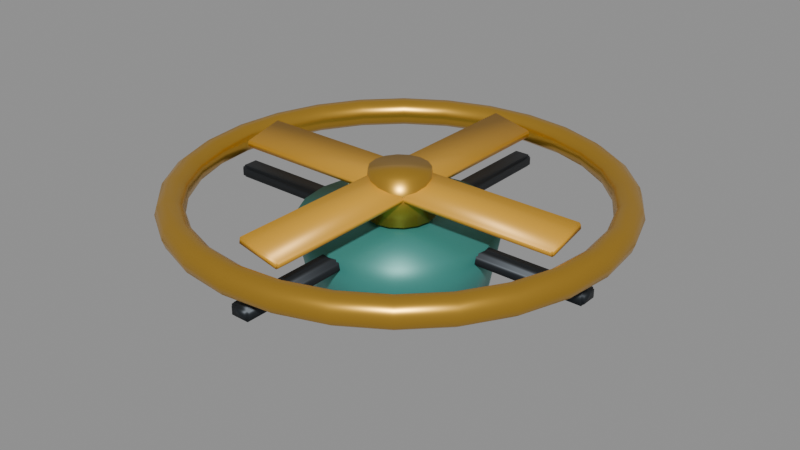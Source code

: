 # Source: drone_rotor.blend  (saved by Blender 5.2.45; exported with 4.5.12 LTS)
import bpy
from mathutils import Matrix  # noqa: F401  (used for matrix-valued properties, if any)

bpy.ops.wm.read_factory_settings(use_empty=True)
scene = bpy.context.scene
scene.name = 'Scene'

# ---- materials (node trees are filled in below, after node groups)
mat_m_droneteal = bpy.data.materials.new('M_DroneTeal')
mat_m_dronebrass = bpy.data.materials.new('M_DroneBrass')
mat_m_dronedark = bpy.data.materials.new('M_DroneDark')
mat_m_droneblade = bpy.data.materials.new('M_DroneBlade')

# ---- material node trees
mat_m_droneteal.use_nodes = True; mat_m_droneteal.node_tree.nodes.clear()
_N = mat_m_droneteal.node_tree.nodes; _L = mat_m_droneteal.node_tree.links
n0 = _N.new('ShaderNodeOutputMaterial'); n0.name = 'Material Output'; n0.location = (0, 0)
n1 = _N.new('ShaderNodeBsdfPrincipled'); n1.name = 'Principled BSDF'; n1.location = (0, 0)
n1.inputs[0].default_value = (0.04817, 0.2623, 0.2307, 1.0)
n1.inputs[1].default_value = 0.25
n1.inputs[2].default_value = 0.42
n1.inputs[10].default_value = 0.005
_L.new(n1.outputs[0], n0.inputs[0])
n0.is_active_output = True
mat_m_dronebrass.use_nodes = True; mat_m_dronebrass.node_tree.nodes.clear()
_N = mat_m_dronebrass.node_tree.nodes; _L = mat_m_dronebrass.node_tree.links
n0 = _N.new('ShaderNodeOutputMaterial'); n0.name = 'Material Output'; n0.location = (0, 0)
n1 = _N.new('ShaderNodeBsdfPrincipled'); n1.name = 'Principled BSDF'; n1.location = (0, 0)
n1.inputs[0].default_value = (0.6584, 0.3712, 0.04519, 1.0)
n1.inputs[1].default_value = 0.8
n1.inputs[2].default_value = 0.32
n1.inputs[10].default_value = 0.005
_L.new(n1.outputs[0], n0.inputs[0])
n0.is_active_output = True
mat_m_dronedark.use_nodes = True; mat_m_dronedark.node_tree.nodes.clear()
_N = mat_m_dronedark.node_tree.nodes; _L = mat_m_dronedark.node_tree.links
n0 = _N.new('ShaderNodeOutputMaterial'); n0.name = 'Material Output'; n0.location = (0, 0)
n1 = _N.new('ShaderNodeBsdfPrincipled'); n1.name = 'Principled BSDF'; n1.location = (0, 0)
n1.inputs[0].default_value = (0.02732, 0.0331, 0.03955, 1.0)
n1.inputs[1].default_value = 0.65
n1.inputs[2].default_value = 0.45
n1.inputs[10].default_value = 0.005
_L.new(n1.outputs[0], n0.inputs[0])
n0.is_active_output = True
mat_m_droneblade.use_nodes = True; mat_m_droneblade.node_tree.nodes.clear()
_N = mat_m_droneblade.node_tree.nodes; _L = mat_m_droneblade.node_tree.links
n0 = _N.new('ShaderNodeOutputMaterial'); n0.name = 'Material Output'; n0.location = (0, 0)
n1 = _N.new('ShaderNodeBsdfPrincipled'); n1.name = 'Principled BSDF'; n1.location = (0, 0)
n1.inputs[0].default_value = (0.7605, 0.3916, 0.02732, 1.0)
n1.inputs[1].default_value = 0.18
n1.inputs[2].default_value = 0.4
n1.inputs[10].default_value = 0.005
_L.new(n1.outputs[0], n0.inputs[0])
n0.is_active_output = True

# ---- meshes
me_dronerotor_motor = bpy.data.meshes.new('DroneRotor_Motor')
me_dronerotor_motor.from_pydata([(0.0, 0.105, -0.0425), (0.0, 0.12, 0.0425), (0.03245, 0.09986, -0.0425), (0.03708, 0.1141, 0.0425), (0.06172, 0.08495, -0.0425), (0.07053, 0.09708, 0.0425), (0.08495, 0.06172, -0.0425), (0.09708, 0.07053, 0.0425), (0.09986, 0.03245, -0.0425), (0.1141, 0.03708, 0.0425), (0.105, 0.0, -0.0425), (0.12, 0.0, 0.0425), (0.09986, -0.03245, -0.0425), (0.1141, -0.03708, 0.0425), (0.08495, -0.06172, -0.0425), (0.09708, -0.07053, 0.0425), (0.06172, -0.08495, -0.0425), (0.07053, -0.09708, 0.0425), (0.03245, -0.09986, -0.0425), (0.03708, -0.1141, 0.0425), (0.0, -0.105, -0.0425), (0.0, -0.12, 0.0425), (-0.03245, -0.09986, -0.0425), (-0.03708, -0.1141, 0.0425), (-0.06172, -0.08495, -0.0425), (-0.07053, -0.09708, 0.0425), (-0.08495, -0.06172, -0.0425), (-0.09708, -0.07053, 0.0425), (-0.09986, -0.03245, -0.0425), (-0.1141, -0.03708, 0.0425), (-0.105, 0.0, -0.0425), (-0.12, 0.0, 0.0425), (-0.09986, 0.03245, -0.0425), (-0.1141, 0.03708, 0.0425), (-0.08495, 0.06172, -0.0425), (-0.09708, 0.07053, 0.0425), (-0.06172, 0.08495, -0.0425), (-0.07053, 0.09708, 0.0425), (-0.03245, 0.09986, -0.0425), (-0.03708, 0.1141, 0.0425)], [], [(0, 1, 3, 2), (2, 3, 5, 4), (4, 5, 7, 6), (6, 7, 9, 8), (8, 9, 11, 10), (10, 11, 13, 12), (12, 13, 15, 14), (14, 15, 17, 16), (16, 17, 19, 18), (18, 19, 21, 20), (20, 21, 23, 22), (22, 23, 25, 24), (24, 25, 27, 26), (26, 27, 29, 28), (28, 29, 31, 30), (30, 31, 33, 32), (32, 33, 35, 34), (34, 35, 37, 36), (3, 1, 39, 37, 35, 33, 31, 29, 27, 25, 23, 21, 19, 17, 15, 13, 11, 9, 7, 5), (36, 37, 39, 38), (38, 39, 1, 0), (0, 2, 4, 6, 8, 10, 12, 14, 16, 18, 20, 22, 24, 26, 28, 30, 32, 34, 36, 38)])
me_dronerotor_motor.polygons.foreach_set('use_smooth', [True] * 22)
me_dronerotor_motor.materials.append(mat_m_droneteal)
me_dronerotor_motor.update()
me_dronerotor_shroud = bpy.data.meshes.new('DroneRotor_Shroud')
me_dronerotor_shroud.from_pydata([(0.272, 0.0, 0.0), (0.2688, 0.0, 0.009992), (0.2603, 0.0, 0.01617), (0.2497, 0.0, 0.01617), (0.2412, 0.0, 0.009992), (0.238, 0.0, 2.082e-18), (0.2412, 0.0, -0.009992), (0.2497, 0.0, -0.01617), (0.2603, 0.0, -0.01617), (0.2688, 0.0, -0.009992), (0.2652, 0.06053, 0.0), (0.262, 0.0598, 0.009992), (0.2537, 0.05791, 0.01617), (0.2435, 0.05557, 0.01617), (0.2352, 0.05368, 0.009992), (0.232, 0.05296, 2.082e-18), (0.2352, 0.05368, -0.009992), (0.2435, 0.05557, -0.01617), (0.2537, 0.05791, -0.01617), (0.262, 0.0598, -0.009992), (0.2451, 0.118, 0.0), (0.2421, 0.1166, 0.009992), (0.2345, 0.1129, 0.01617), (0.225, 0.1084, 0.01617), (0.2174, 0.1047, 0.009992), (0.2144, 0.1033, 2.082e-18), (0.2174, 0.1047, -0.009992), (0.225, 0.1084, -0.01617), (0.2345, 0.1129, -0.01617), (0.2421, 0.1166, -0.009992), (0.2127, 0.1696, 0.0), (0.2101, 0.1676, 0.009992), (0.2035, 0.1623, 0.01617), (0.1953, 0.1557, 0.01617), (0.1886, 0.1504, 0.009992), (0.1861, 0.1484, 2.082e-18), (0.1886, 0.1504, -0.009992), (0.1953, 0.1557, -0.01617), (0.2035, 0.1623, -0.01617), (0.2101, 0.1676, -0.009992), (0.1696, 0.2127, 0.0), (0.1676, 0.2101, 0.009992), (0.1623, 0.2035, 0.01617), (0.1557, 0.1953, 0.01617), (0.1504, 0.1886, 0.009992), (0.1484, 0.1861, 2.082e-18), (0.1504, 0.1886, -0.009992), (0.1557, 0.1953, -0.01617), (0.1623, 0.2035, -0.01617), (0.1676, 0.2101, -0.009992), (0.118, 0.2451, 0.0), (0.1166, 0.2421, 0.009992), (0.1129, 0.2345, 0.01617), (0.1084, 0.225, 0.01617), (0.1047, 0.2174, 0.009992), (0.1033, 0.2144, 2.082e-18), (0.1047, 0.2174, -0.009992), (0.1084, 0.225, -0.01617), (0.1129, 0.2345, -0.01617), (0.1166, 0.2421, -0.009992), (0.06053, 0.2652, 0.0), (0.0598, 0.262, 0.009992), (0.05791, 0.2537, 0.01617), (0.05557, 0.2435, 0.01617), (0.05368, 0.2352, 0.009992), (0.05296, 0.232, 2.082e-18), (0.05368, 0.2352, -0.009992), (0.05557, 0.2435, -0.01617), (0.05791, 0.2537, -0.01617), (0.0598, 0.262, -0.009992), (1.666e-17, 0.272, 0.0), (1.646e-17, 0.2688, 0.009992), (1.594e-17, 0.2603, 0.01617), (1.529e-17, 0.2497, 0.01617), (1.477e-17, 0.2412, 0.009992), (1.457e-17, 0.238, 2.082e-18), (1.477e-17, 0.2412, -0.009992), (1.529e-17, 0.2497, -0.01617), (1.594e-17, 0.2603, -0.01617), (1.646e-17, 0.2688, -0.009992), (-0.06053, 0.2652, 0.0), (-0.0598, 0.262, 0.009992), (-0.05791, 0.2537, 0.01617), (-0.05557, 0.2435, 0.01617), (-0.05368, 0.2352, 0.009992), (-0.05296, 0.232, 2.082e-18), (-0.05368, 0.2352, -0.009992), (-0.05557, 0.2435, -0.01617), (-0.05791, 0.2537, -0.01617), (-0.0598, 0.262, -0.009992), (-0.118, 0.2451, 0.0), (-0.1166, 0.2421, 0.009992), (-0.1129, 0.2345, 0.01617), (-0.1084, 0.225, 0.01617), (-0.1047, 0.2174, 0.009992), (-0.1033, 0.2144, 2.082e-18), (-0.1047, 0.2174, -0.009992), (-0.1084, 0.225, -0.01617), (-0.1129, 0.2345, -0.01617), (-0.1166, 0.2421, -0.009992), (-0.1696, 0.2127, 0.0), (-0.1676, 0.2101, 0.009992), (-0.1623, 0.2035, 0.01617), (-0.1557, 0.1953, 0.01617), (-0.1504, 0.1886, 0.009992), (-0.1484, 0.1861, 2.082e-18), (-0.1504, 0.1886, -0.009992), (-0.1557, 0.1953, -0.01617), (-0.1623, 0.2035, -0.01617), (-0.1676, 0.2101, -0.009992), (-0.2127, 0.1696, 0.0), (-0.2101, 0.1676, 0.009992), (-0.2035, 0.1623, 0.01617), (-0.1953, 0.1557, 0.01617), (-0.1886, 0.1504, 0.009992), (-0.1861, 0.1484, 2.082e-18), (-0.1886, 0.1504, -0.009992), (-0.1953, 0.1557, -0.01617), (-0.2035, 0.1623, -0.01617), (-0.2101, 0.1676, -0.009992), (-0.2451, 0.118, 0.0), (-0.2421, 0.1166, 0.009992), (-0.2345, 0.1129, 0.01617), (-0.225, 0.1084, 0.01617), (-0.2174, 0.1047, 0.009992), (-0.2144, 0.1033, 2.082e-18), (-0.2174, 0.1047, -0.009992), (-0.225, 0.1084, -0.01617), (-0.2345, 0.1129, -0.01617), (-0.2421, 0.1166, -0.009992), (-0.2652, 0.06053, 0.0), (-0.262, 0.0598, 0.009992), (-0.2537, 0.05791, 0.01617), (-0.2435, 0.05557, 0.01617), (-0.2352, 0.05368, 0.009992), (-0.232, 0.05296, 2.082e-18), (-0.2352, 0.05368, -0.009992), (-0.2435, 0.05557, -0.01617), (-0.2537, 0.05791, -0.01617), (-0.262, 0.0598, -0.009992), (-0.272, 3.331e-17, 0.0), (-0.2688, 3.291e-17, 0.009992), (-0.2603, 3.187e-17, 0.01617), (-0.2497, 3.059e-17, 0.01617), (-0.2412, 2.954e-17, 0.009992), (-0.238, 2.915e-17, 2.082e-18), (-0.2412, 2.954e-17, -0.009992), (-0.2497, 3.059e-17, -0.01617), (-0.2603, 3.187e-17, -0.01617), (-0.2688, 3.291e-17, -0.009992), (-0.2652, -0.06053, 0.0), (-0.262, -0.0598, 0.009992), (-0.2537, -0.05791, 0.01617), (-0.2435, -0.05557, 0.01617), (-0.2352, -0.05368, 0.009992), (-0.232, -0.05296, 2.082e-18), (-0.2352, -0.05368, -0.009992), (-0.2435, -0.05557, -0.01617), (-0.2537, -0.05791, -0.01617), (-0.262, -0.0598, -0.009992), (-0.2451, -0.118, 0.0), (-0.2421, -0.1166, 0.009992), (-0.2345, -0.1129, 0.01617), (-0.225, -0.1084, 0.01617), (-0.2174, -0.1047, 0.009992), (-0.2144, -0.1033, 2.082e-18), (-0.2174, -0.1047, -0.009992), (-0.225, -0.1084, -0.01617), (-0.2345, -0.1129, -0.01617), (-0.2421, -0.1166, -0.009992), (-0.2127, -0.1696, 0.0), (-0.2101, -0.1676, 0.009992), (-0.2035, -0.1623, 0.01617), (-0.1953, -0.1557, 0.01617), (-0.1886, -0.1504, 0.009992), (-0.1861, -0.1484, 2.082e-18), (-0.1886, -0.1504, -0.009992), (-0.1953, -0.1557, -0.01617), (-0.2035, -0.1623, -0.01617), (-0.2101, -0.1676, -0.009992), (-0.1696, -0.2127, 0.0), (-0.1676, -0.2101, 0.009992), (-0.1623, -0.2035, 0.01617), (-0.1557, -0.1953, 0.01617), (-0.1504, -0.1886, 0.009992), (-0.1484, -0.1861, 2.082e-18), (-0.1504, -0.1886, -0.009992), (-0.1557, -0.1953, -0.01617), (-0.1623, -0.2035, -0.01617), (-0.1676, -0.2101, -0.009992), (-0.118, -0.2451, 0.0), (-0.1166, -0.2421, 0.009992), (-0.1129, -0.2345, 0.01617), (-0.1084, -0.225, 0.01617), (-0.1047, -0.2174, 0.009992), (-0.1033, -0.2144, 2.082e-18), (-0.1047, -0.2174, -0.009992), (-0.1084, -0.225, -0.01617), (-0.1129, -0.2345, -0.01617), (-0.1166, -0.2421, -0.009992), (-0.06053, -0.2652, 0.0), (-0.0598, -0.262, 0.009992), (-0.05791, -0.2537, 0.01617), (-0.05557, -0.2435, 0.01617), (-0.05368, -0.2352, 0.009992), (-0.05296, -0.232, 2.082e-18), (-0.05368, -0.2352, -0.009992), (-0.05557, -0.2435, -0.01617), (-0.05791, -0.2537, -0.01617), (-0.0598, -0.262, -0.009992), (-4.997e-17, -0.272, 0.0), (-4.937e-17, -0.2688, 0.009992), (-4.781e-17, -0.2603, 0.01617), (-4.588e-17, -0.2497, 0.01617), (-4.432e-17, -0.2412, 0.009992), (-4.372e-17, -0.238, 2.082e-18), (-4.432e-17, -0.2412, -0.009992), (-4.588e-17, -0.2497, -0.01617), (-4.781e-17, -0.2603, -0.01617), (-4.937e-17, -0.2688, -0.009992), (0.06053, -0.2652, 0.0), (0.0598, -0.262, 0.009992), (0.05791, -0.2537, 0.01617), (0.05557, -0.2435, 0.01617), (0.05368, -0.2352, 0.009992), (0.05296, -0.232, 2.082e-18), (0.05368, -0.2352, -0.009992), (0.05557, -0.2435, -0.01617), (0.05791, -0.2537, -0.01617), (0.0598, -0.262, -0.009992), (0.118, -0.2451, 0.0), (0.1166, -0.2421, 0.009992), (0.1129, -0.2345, 0.01617), (0.1084, -0.225, 0.01617), (0.1047, -0.2174, 0.009992), (0.1033, -0.2144, 2.082e-18), (0.1047, -0.2174, -0.009992), (0.1084, -0.225, -0.01617), (0.1129, -0.2345, -0.01617), (0.1166, -0.2421, -0.009992), (0.1696, -0.2127, 0.0), (0.1676, -0.2101, 0.009992), (0.1623, -0.2035, 0.01617), (0.1557, -0.1953, 0.01617), (0.1504, -0.1886, 0.009992), (0.1484, -0.1861, 2.082e-18), (0.1504, -0.1886, -0.009992), (0.1557, -0.1953, -0.01617), (0.1623, -0.2035, -0.01617), (0.1676, -0.2101, -0.009992), (0.2127, -0.1696, 0.0), (0.2101, -0.1676, 0.009992), (0.2035, -0.1623, 0.01617), (0.1953, -0.1557, 0.01617), (0.1886, -0.1504, 0.009992), (0.1861, -0.1484, 2.082e-18), (0.1886, -0.1504, -0.009992), (0.1953, -0.1557, -0.01617), (0.2035, -0.1623, -0.01617), (0.2101, -0.1676, -0.009992), (0.2451, -0.118, 0.0), (0.2421, -0.1166, 0.009992), (0.2345, -0.1129, 0.01617), (0.225, -0.1084, 0.01617), (0.2174, -0.1047, 0.009992), (0.2144, -0.1033, 2.082e-18), (0.2174, -0.1047, -0.009992), (0.225, -0.1084, -0.01617), (0.2345, -0.1129, -0.01617), (0.2421, -0.1166, -0.009992), (0.2652, -0.06053, 0.0), (0.262, -0.0598, 0.009992), (0.2537, -0.05791, 0.01617), (0.2435, -0.05557, 0.01617), (0.2352, -0.05368, 0.009992), (0.232, -0.05296, 2.082e-18), (0.2352, -0.05368, -0.009992), (0.2435, -0.05557, -0.01617), (0.2537, -0.05791, -0.01617), (0.262, -0.0598, -0.009992)], [], [(0, 10, 11, 1), (1, 11, 12, 2), (2, 12, 13, 3), (3, 13, 14, 4), (4, 14, 15, 5), (5, 15, 16, 6), (6, 16, 17, 7), (7, 17, 18, 8), (8, 18, 19, 9), (9, 19, 10, 0), (10, 20, 21, 11), (11, 21, 22, 12), (12, 22, 23, 13), (13, 23, 24, 14), (14, 24, 25, 15), (15, 25, 26, 16), (16, 26, 27, 17), (17, 27, 28, 18), (18, 28, 29, 19), (19, 29, 20, 10), (20, 30, 31, 21), (21, 31, 32, 22), (22, 32, 33, 23), (23, 33, 34, 24), (24, 34, 35, 25), (25, 35, 36, 26), (26, 36, 37, 27), (27, 37, 38, 28), (28, 38, 39, 29), (29, 39, 30, 20), (30, 40, 41, 31), (31, 41, 42, 32), (32, 42, 43, 33), (33, 43, 44, 34), (34, 44, 45, 35), (35, 45, 46, 36), (36, 46, 47, 37), (37, 47, 48, 38), (38, 48, 49, 39), (39, 49, 40, 30), (40, 50, 51, 41), (41, 51, 52, 42), (42, 52, 53, 43), (43, 53, 54, 44), (44, 54, 55, 45), (45, 55, 56, 46), (46, 56, 57, 47), (47, 57, 58, 48), (48, 58, 59, 49), (49, 59, 50, 40), (50, 60, 61, 51), (51, 61, 62, 52), (52, 62, 63, 53), (53, 63, 64, 54), (54, 64, 65, 55), (55, 65, 66, 56), (56, 66, 67, 57), (57, 67, 68, 58), (58, 68, 69, 59), (59, 69, 60, 50), (60, 70, 71, 61), (61, 71, 72, 62), (62, 72, 73, 63), (63, 73, 74, 64), (64, 74, 75, 65), (65, 75, 76, 66), (66, 76, 77, 67), (67, 77, 78, 68), (68, 78, 79, 69), (69, 79, 70, 60), (70, 80, 81, 71), (71, 81, 82, 72), (72, 82, 83, 73), (73, 83, 84, 74), (74, 84, 85, 75), (75, 85, 86, 76), (76, 86, 87, 77), (77, 87, 88, 78), (78, 88, 89, 79), (79, 89, 80, 70), (80, 90, 91, 81), (81, 91, 92, 82), (82, 92, 93, 83), (83, 93, 94, 84), (84, 94, 95, 85), (85, 95, 96, 86), (86, 96, 97, 87), (87, 97, 98, 88), (88, 98, 99, 89), (89, 99, 90, 80), (90, 100, 101, 91), (91, 101, 102, 92), (92, 102, 103, 93), (93, 103, 104, 94), (94, 104, 105, 95), (95, 105, 106, 96), (96, 106, 107, 97), (97, 107, 108, 98), (98, 108, 109, 99), (99, 109, 100, 90), (100, 110, 111, 101), (101, 111, 112, 102), (102, 112, 113, 103), (103, 113, 114, 104), (104, 114, 115, 105), (105, 115, 116, 106), (106, 116, 117, 107), (107, 117, 118, 108), (108, 118, 119, 109), (109, 119, 110, 100), (110, 120, 121, 111), (111, 121, 122, 112), (112, 122, 123, 113), (113, 123, 124, 114), (114, 124, 125, 115), (115, 125, 126, 116), (116, 126, 127, 117), (117, 127, 128, 118), (118, 128, 129, 119), (119, 129, 120, 110), (120, 130, 131, 121), (121, 131, 132, 122), (122, 132, 133, 123), (123, 133, 134, 124), (124, 134, 135, 125), (125, 135, 136, 126), (126, 136, 137, 127), (127, 137, 138, 128), (128, 138, 139, 129), (129, 139, 130, 120), (130, 140, 141, 131), (131, 141, 142, 132), (132, 142, 143, 133), (133, 143, 144, 134), (134, 144, 145, 135), (135, 145, 146, 136), (136, 146, 147, 137), (137, 147, 148, 138), (138, 148, 149, 139), (139, 149, 140, 130), (140, 150, 151, 141), (141, 151, 152, 142), (142, 152, 153, 143), (143, 153, 154, 144), (144, 154, 155, 145), (145, 155, 156, 146), (146, 156, 157, 147), (147, 157, 158, 148), (148, 158, 159, 149), (149, 159, 150, 140), (150, 160, 161, 151), (151, 161, 162, 152), (152, 162, 163, 153), (153, 163, 164, 154), (154, 164, 165, 155), (155, 165, 166, 156), (156, 166, 167, 157), (157, 167, 168, 158), (158, 168, 169, 159), (159, 169, 160, 150), (160, 170, 171, 161), (161, 171, 172, 162), (162, 172, 173, 163), (163, 173, 174, 164), (164, 174, 175, 165), (165, 175, 176, 166), (166, 176, 177, 167), (167, 177, 178, 168), (168, 178, 179, 169), (169, 179, 170, 160), (170, 180, 181, 171), (171, 181, 182, 172), (172, 182, 183, 173), (173, 183, 184, 174), (174, 184, 185, 175), (175, 185, 186, 176), (176, 186, 187, 177), (177, 187, 188, 178), (178, 188, 189, 179), (179, 189, 180, 170), (180, 190, 191, 181), (181, 191, 192, 182), (182, 192, 193, 183), (183, 193, 194, 184), (184, 194, 195, 185), (185, 195, 196, 186), (186, 196, 197, 187), (187, 197, 198, 188), (188, 198, 199, 189), (189, 199, 190, 180), (190, 200, 201, 191), (191, 201, 202, 192), (192, 202, 203, 193), (193, 203, 204, 194), (194, 204, 205, 195), (195, 205, 206, 196), (196, 206, 207, 197), (197, 207, 208, 198), (198, 208, 209, 199), (199, 209, 200, 190), (200, 210, 211, 201), (201, 211, 212, 202), (202, 212, 213, 203), (203, 213, 214, 204), (204, 214, 215, 205), (205, 215, 216, 206), (206, 216, 217, 207), (207, 217, 218, 208), (208, 218, 219, 209), (209, 219, 210, 200), (210, 220, 221, 211), (211, 221, 222, 212), (212, 222, 223, 213), (213, 223, 224, 214), (214, 224, 225, 215), (215, 225, 226, 216), (216, 226, 227, 217), (217, 227, 228, 218), (218, 228, 229, 219), (219, 229, 220, 210), (220, 230, 231, 221), (221, 231, 232, 222), (222, 232, 233, 223), (223, 233, 234, 224), (224, 234, 235, 225), (225, 235, 236, 226), (226, 236, 237, 227), (227, 237, 238, 228), (228, 238, 239, 229), (229, 239, 230, 220), (230, 240, 241, 231), (231, 241, 242, 232), (232, 242, 243, 233), (233, 243, 244, 234), (234, 244, 245, 235), (235, 245, 246, 236), (236, 246, 247, 237), (237, 247, 248, 238), (238, 248, 249, 239), (239, 249, 240, 230), (240, 250, 251, 241), (241, 251, 252, 242), (242, 252, 253, 243), (243, 253, 254, 244), (244, 254, 255, 245), (245, 255, 256, 246), (246, 256, 257, 247), (247, 257, 258, 248), (248, 258, 259, 249), (249, 259, 250, 240), (250, 260, 261, 251), (251, 261, 262, 252), (252, 262, 263, 253), (253, 263, 264, 254), (254, 264, 265, 255), (255, 265, 266, 256), (256, 266, 267, 257), (257, 267, 268, 258), (258, 268, 269, 259), (259, 269, 260, 250), (260, 270, 271, 261), (261, 271, 272, 262), (262, 272, 273, 263), (263, 273, 274, 264), (264, 274, 275, 265), (265, 275, 276, 266), (266, 276, 277, 267), (267, 277, 278, 268), (268, 278, 279, 269), (269, 279, 270, 260), (270, 0, 1, 271), (271, 1, 2, 272), (272, 2, 3, 273), (273, 3, 4, 274), (274, 4, 5, 275), (275, 5, 6, 276), (276, 6, 7, 277), (277, 7, 8, 278), (278, 8, 9, 279), (279, 9, 0, 270)])
me_dronerotor_shroud.polygons.foreach_set('use_smooth', [True] * 280)
me_dronerotor_shroud.materials.append(mat_m_dronebrass)
me_dronerotor_shroud.update()
me_dronerotor_strutx = bpy.data.meshes.new('DroneRotor_StrutX')
me_dronerotor_strutx.from_pydata([(-0.247, -0.0095, -0.008), (-0.247, -0.0125, -0.005), (-0.25, -0.0095, -0.005), (-0.247, -0.0095, -0.005), (-0.247, -0.0125, 0.005), (-0.247, -0.0095, 0.008), (-0.25, -0.0095, 0.005), (-0.247, -0.0095, 0.005), (-0.247, 0.0095, -0.008), (-0.25, 0.0095, -0.005), (-0.247, 0.0125, -0.005), (-0.247, 0.0095, -0.005), (-0.247, 0.0095, 0.008), (-0.247, 0.0125, 0.005), (-0.25, 0.0095, 0.005), (-0.247, 0.0095, 0.005), (0.247, -0.0095, -0.008), (0.25, -0.0095, -0.005), (0.247, -0.0125, -0.005), (0.247, -0.0095, -0.005), (0.247, -0.0095, 0.008), (0.247, -0.0125, 0.005), (0.25, -0.0095, 0.005), (0.247, -0.0095, 0.005), (0.247, 0.0095, -0.008), (0.247, 0.0125, -0.005), (0.25, 0.0095, -0.005), (0.247, 0.0095, -0.005), (0.247, 0.0095, 0.008), (0.25, 0.0095, 0.005), (0.247, 0.0125, 0.005), (0.247, 0.0095, 0.005)], [], [(8, 0, 3, 11), (11, 3, 2, 9), (1, 4, 7, 3), (3, 7, 6, 2), (5, 12, 15, 7), (7, 15, 14, 6), (13, 10, 11, 15), (15, 11, 9, 14), (24, 8, 11, 27), (27, 11, 10, 25), (12, 28, 31, 15), (15, 31, 30, 13), (29, 26, 27, 31), (31, 27, 25, 30), (16, 24, 27, 19), (19, 27, 26, 17), (28, 20, 23, 31), (31, 23, 22, 29), (21, 18, 19, 23), (23, 19, 17, 22), (0, 16, 19, 3), (3, 19, 18, 1), (20, 5, 7, 23), (23, 7, 4, 21), (8, 24, 16, 0), (2, 6, 14, 9), (18, 21, 4, 1), (28, 12, 5, 20), (10, 13, 30, 25), (26, 29, 22, 17)])
me_dronerotor_strutx.polygons.foreach_set('use_smooth', [True] * 30)
me_dronerotor_strutx.materials.append(mat_m_dronedark)
me_dronerotor_strutx.update()
me_dronerotor_struty = bpy.data.meshes.new('DroneRotor_StrutY')
me_dronerotor_struty.from_pydata([(-0.0095, -0.247, -0.008), (-0.0095, -0.25, -0.005), (-0.0125, -0.247, -0.005), (-0.0095, -0.247, -0.005), (-0.0095, -0.25, 0.005), (-0.0095, -0.247, 0.008), (-0.0125, -0.247, 0.005), (-0.0095, -0.247, 0.005), (-0.0095, 0.247, -0.008), (-0.0125, 0.247, -0.005), (-0.0095, 0.25, -0.005), (-0.0095, 0.247, -0.005), (-0.0095, 0.247, 0.008), (-0.0095, 0.25, 0.005), (-0.0125, 0.247, 0.005), (-0.0095, 0.247, 0.005), (0.0095, -0.247, -0.008), (0.0125, -0.247, -0.005), (0.0095, -0.25, -0.005), (0.0095, -0.247, -0.005), (0.0095, -0.247, 0.008), (0.0095, -0.25, 0.005), (0.0125, -0.247, 0.005), (0.0095, -0.247, 0.005), (0.0095, 0.247, -0.008), (0.0095, 0.25, -0.005), (0.0125, 0.247, -0.005), (0.0095, 0.247, -0.005), (0.0095, 0.247, 0.008), (0.0125, 0.247, 0.005), (0.0095, 0.25, 0.005), (0.0095, 0.247, 0.005)], [], [(8, 0, 3, 11), (11, 3, 2, 9), (1, 4, 7, 3), (3, 7, 6, 2), (5, 12, 15, 7), (7, 15, 14, 6), (13, 10, 11, 15), (15, 11, 9, 14), (24, 8, 11, 27), (27, 11, 10, 25), (12, 28, 31, 15), (15, 31, 30, 13), (29, 26, 27, 31), (31, 27, 25, 30), (16, 24, 27, 19), (19, 27, 26, 17), (28, 20, 23, 31), (31, 23, 22, 29), (21, 18, 19, 23), (23, 19, 17, 22), (0, 16, 19, 3), (3, 19, 18, 1), (20, 5, 7, 23), (23, 7, 4, 21), (8, 24, 16, 0), (2, 6, 14, 9), (18, 21, 4, 1), (28, 12, 5, 20), (10, 13, 30, 25), (26, 29, 22, 17)])
me_dronerotor_struty.polygons.foreach_set('use_smooth', [True] * 30)
me_dronerotor_struty.materials.append(mat_m_dronedark)
me_dronerotor_struty.update()
me_dronerotor_hub = bpy.data.meshes.new('DroneRotor_Hub')
me_dronerotor_hub.from_pydata([(0.0, 0.042, -0.0275), (0.0, 0.036, 0.0275), (0.01607, 0.0388, -0.0275), (0.01378, 0.03326, 0.0275), (0.0297, 0.0297, -0.0275), (0.02546, 0.02546, 0.0275), (0.0388, 0.01607, -0.0275), (0.03326, 0.01378, 0.0275), (0.042, 0.0, -0.0275), (0.036, 0.0, 0.0275), (0.0388, -0.01607, -0.0275), (0.03326, -0.01378, 0.0275), (0.0297, -0.0297, -0.0275), (0.02546, -0.02546, 0.0275), (0.01607, -0.0388, -0.0275), (0.01378, -0.03326, 0.0275), (0.0, -0.042, -0.0275), (0.0, -0.036, 0.0275), (-0.01607, -0.0388, -0.0275), (-0.01378, -0.03326, 0.0275), (-0.0297, -0.0297, -0.0275), (-0.02546, -0.02546, 0.0275), (-0.0388, -0.01607, -0.0275), (-0.03326, -0.01378, 0.0275), (-0.042, 0.0, -0.0275), (-0.036, 0.0, 0.0275), (-0.0388, 0.01607, -0.0275), (-0.03326, 0.01378, 0.0275), (-0.0297, 0.0297, -0.0275), (-0.02546, 0.02546, 0.0275), (-0.01607, 0.0388, -0.0275), (-0.01378, 0.03326, 0.0275)], [], [(0, 1, 3, 2), (2, 3, 5, 4), (4, 5, 7, 6), (6, 7, 9, 8), (8, 9, 11, 10), (10, 11, 13, 12), (12, 13, 15, 14), (14, 15, 17, 16), (16, 17, 19, 18), (18, 19, 21, 20), (20, 21, 23, 22), (22, 23, 25, 24), (24, 25, 27, 26), (26, 27, 29, 28), (3, 1, 31, 29, 27, 25, 23, 21, 19, 17, 15, 13, 11, 9, 7, 5), (28, 29, 31, 30), (30, 31, 1, 0), (0, 2, 4, 6, 8, 10, 12, 14, 16, 18, 20, 22, 24, 26, 28, 30)])
me_dronerotor_hub.polygons.foreach_set('use_smooth', [True] * 18)
me_dronerotor_hub.materials.append(mat_m_dronebrass)
me_dronerotor_hub.update()
me_dronerotor_bladea = bpy.data.meshes.new('DroneRotor_BladeA')
me_dronerotor_bladea.from_pydata([(-0.218, -0.0255, -0.005), (-0.218, -0.0275, -0.003), (-0.22, -0.0255, -0.003), (-0.218, -0.0255, -0.003), (-0.218, -0.0275, 0.003), (-0.218, -0.0255, 0.005), (-0.22, -0.0255, 0.003), (-0.218, -0.0255, 0.003), (-0.218, 0.0255, -0.005), (-0.22, 0.0255, -0.003), (-0.218, 0.0275, -0.003), (-0.218, 0.0255, -0.003), (-0.218, 0.0255, 0.005), (-0.218, 0.0275, 0.003), (-0.22, 0.0255, 0.003), (-0.218, 0.0255, 0.003), (0.218, -0.0255, -0.005), (0.22, -0.0255, -0.003), (0.218, -0.0275, -0.003), (0.218, -0.0255, -0.003), (0.218, -0.0255, 0.005), (0.218, -0.0275, 0.003), (0.22, -0.0255, 0.003), (0.218, -0.0255, 0.003), (0.218, 0.0255, -0.005), (0.218, 0.0275, -0.003), (0.22, 0.0255, -0.003), (0.218, 0.0255, -0.003), (0.218, 0.0255, 0.005), (0.22, 0.0255, 0.003), (0.218, 0.0275, 0.003), (0.218, 0.0255, 0.003)], [], [(8, 0, 3, 11), (11, 3, 2, 9), (1, 4, 7, 3), (3, 7, 6, 2), (5, 12, 15, 7), (7, 15, 14, 6), (13, 10, 11, 15), (15, 11, 9, 14), (24, 8, 11, 27), (27, 11, 10, 25), (12, 28, 31, 15), (15, 31, 30, 13), (29, 26, 27, 31), (31, 27, 25, 30), (16, 24, 27, 19), (19, 27, 26, 17), (28, 20, 23, 31), (31, 23, 22, 29), (21, 18, 19, 23), (23, 19, 17, 22), (0, 16, 19, 3), (3, 19, 18, 1), (20, 5, 7, 23), (23, 7, 4, 21), (8, 24, 16, 0), (2, 6, 14, 9), (18, 21, 4, 1), (28, 12, 5, 20), (10, 13, 30, 25), (26, 29, 22, 17)])
me_dronerotor_bladea.polygons.foreach_set('use_smooth', [True] * 30)
me_dronerotor_bladea.materials.append(mat_m_droneblade)
me_dronerotor_bladea.update()
me_dronerotor_bladeb = bpy.data.meshes.new('DroneRotor_BladeB')
me_dronerotor_bladeb.from_pydata([(-0.0255, -0.218, -0.005), (-0.0255, -0.22, -0.003), (-0.0275, -0.218, -0.003), (-0.0255, -0.218, -0.003), (-0.0255, -0.22, 0.003), (-0.0255, -0.218, 0.005), (-0.0275, -0.218, 0.003), (-0.0255, -0.218, 0.003), (-0.0255, 0.218, -0.005), (-0.0275, 0.218, -0.003), (-0.0255, 0.22, -0.003), (-0.0255, 0.218, -0.003), (-0.0255, 0.218, 0.005), (-0.0255, 0.22, 0.003), (-0.0275, 0.218, 0.003), (-0.0255, 0.218, 0.003), (0.0255, -0.218, -0.005), (0.0275, -0.218, -0.003), (0.0255, -0.22, -0.003), (0.0255, -0.218, -0.003), (0.0255, -0.218, 0.005), (0.0255, -0.22, 0.003), (0.0275, -0.218, 0.003), (0.0255, -0.218, 0.003), (0.0255, 0.218, -0.005), (0.0255, 0.22, -0.003), (0.0275, 0.218, -0.003), (0.0255, 0.218, -0.003), (0.0255, 0.218, 0.005), (0.0275, 0.218, 0.003), (0.0255, 0.22, 0.003), (0.0255, 0.218, 0.003)], [], [(8, 0, 3, 11), (11, 3, 2, 9), (1, 4, 7, 3), (3, 7, 6, 2), (5, 12, 15, 7), (7, 15, 14, 6), (13, 10, 11, 15), (15, 11, 9, 14), (24, 8, 11, 27), (27, 11, 10, 25), (12, 28, 31, 15), (15, 31, 30, 13), (29, 26, 27, 31), (31, 27, 25, 30), (16, 24, 27, 19), (19, 27, 26, 17), (28, 20, 23, 31), (31, 23, 22, 29), (21, 18, 19, 23), (23, 19, 17, 22), (0, 16, 19, 3), (3, 19, 18, 1), (20, 5, 7, 23), (23, 7, 4, 21), (8, 24, 16, 0), (2, 6, 14, 9), (18, 21, 4, 1), (28, 12, 5, 20), (10, 13, 30, 25), (26, 29, 22, 17)])
me_dronerotor_bladeb.polygons.foreach_set('use_smooth', [True] * 30)
me_dronerotor_bladeb.materials.append(mat_m_droneblade)
me_dronerotor_bladeb.update()

# ---- objects
ob_dronerotor_motor = bpy.data.objects.new('DroneRotor_Motor', me_dronerotor_motor)
ob_dronerotor_shroud = bpy.data.objects.new('DroneRotor_Shroud', me_dronerotor_shroud)
ob_dronerotor_strutx = bpy.data.objects.new('DroneRotor_StrutX', me_dronerotor_strutx)
ob_dronerotor_struty = bpy.data.objects.new('DroneRotor_StrutY', me_dronerotor_struty)
ob_dronerotor_hub = bpy.data.objects.new('DroneRotor_Hub', me_dronerotor_hub)
ob_dronerotor_bladea = bpy.data.objects.new('DroneRotor_BladeA', me_dronerotor_bladea)
ob_dronerotor_bladeb = bpy.data.objects.new('DroneRotor_BladeB', me_dronerotor_bladeb)

# ---- transforms, parenting, visibility, modifiers, constraints
ob_dronerotor_motor.location = (0.0, 0.0, -0.055)
ob_dronerotor_shroud.location = (0.0, 0.0, 0.015)
ob_dronerotor_strutx.location = (0.0, 0.0, -0.025)
ob_dronerotor_struty.location = (0.0, 0.0, -0.025)
ob_dronerotor_hub.location = (0.0, 0.0, 0.02)
ob_dronerotor_bladea.location = (0.0, 0.0, 0.03)
ob_dronerotor_bladea.rotation_euler = (0.22, 0.0, 0.0)
ob_dronerotor_bladeb.location = (0.0, 0.0, 0.03)
ob_dronerotor_bladeb.rotation_euler = (0.0, 0.22, 0.0)

# ---- collection membership
scene.collection.objects.link(ob_dronerotor_motor)
scene.collection.objects.link(ob_dronerotor_shroud)
scene.collection.objects.link(ob_dronerotor_strutx)
scene.collection.objects.link(ob_dronerotor_struty)
scene.collection.objects.link(ob_dronerotor_hub)
scene.collection.objects.link(ob_dronerotor_bladea)
scene.collection.objects.link(ob_dronerotor_bladeb)

# ---- scene / render settings (as saved in the file)
scene.frame_start = 1; scene.frame_end = 250; scene.frame_set(1)
scene.render.engine = 'BLENDER_EEVEE_NEXT'
scene.render.bake_bias = 0.0
scene.render.bake_samples = 0
scene.render.compositor_device = 'GPU'
scene.eevee.use_volume_custom_range = False
scene.eevee.fast_gi_thickness_near = 0.1
scene.eevee.fast_gi_thickness_far = 0.0
scene.eevee.ray_tracing_options.screen_trace_thickness = 0.1
bpy.context.view_layer.update()

# ---- added for rendering (the .blend has no active camera and no usable light): camera, sun + grey world if the file has none
cam_auto = bpy.data.cameras.new('AutoCamera')
cam_auto.lens = 50.0
cam_auto.sensor_width = 36.0
cam_auto.clip_end = 1000.0
ob_auto_camera = bpy.data.objects.new('AutoCamera', cam_auto)
scene.collection.objects.link(ob_auto_camera)
ob_auto_camera.location = (0.724337, -0.869205, 0.55447)
ob_auto_camera.rotation_euler = (1.09748, -7.21219e-08, 0.694738)
scene.camera = ob_auto_camera
light_auto_sun = bpy.data.lights.new('AutoSun', 'SUN')
light_auto_sun.energy = 3.0
light_auto_sun.angle = 0.0523599
ob_auto_sun = bpy.data.objects.new('AutoSun', light_auto_sun)
scene.collection.objects.link(ob_auto_sun)
ob_auto_sun.rotation_euler = (0.872665, 0.174533, 0.523599)
if scene.world is None:
    world_auto = bpy.data.worlds.new('AutoWorld')
    world_auto.color = (0.3, 0.3, 0.3)
    scene.world = world_auto
bpy.context.view_layer.update()
